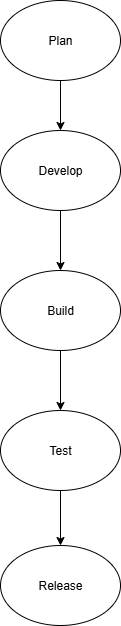

The diagram above was exported from draw.io. Its source (the exported page's mxGraphModel, read from the mxfile embedded in the PNG):
<mxGraphModel dx="1389" dy="749" grid="1" gridSize="10" guides="1" tooltips="1" connect="1" arrows="1" fold="1" page="1" pageScale="1" pageWidth="827" pageHeight="1169" math="0" shadow="0">
  <root>
    <mxCell id="0" />
    <mxCell id="1" parent="0" />
    <mxCell id="j-LHofe2VN5cLWpTnx0p-3" value="" style="edgeStyle=orthogonalEdgeStyle;rounded=0;orthogonalLoop=1;jettySize=auto;html=1;" edge="1" parent="1" source="j-LHofe2VN5cLWpTnx0p-1" target="j-LHofe2VN5cLWpTnx0p-2">
      <mxGeometry relative="1" as="geometry" />
    </mxCell>
    <mxCell id="j-LHofe2VN5cLWpTnx0p-1" value="Plan" style="ellipse;whiteSpace=wrap;html=1;" vertex="1" parent="1">
      <mxGeometry x="340" y="40" width="120" height="80" as="geometry" />
    </mxCell>
    <mxCell id="j-LHofe2VN5cLWpTnx0p-7" value="" style="edgeStyle=orthogonalEdgeStyle;rounded=0;orthogonalLoop=1;jettySize=auto;html=1;" edge="1" parent="1" source="j-LHofe2VN5cLWpTnx0p-2" target="j-LHofe2VN5cLWpTnx0p-6">
      <mxGeometry relative="1" as="geometry" />
    </mxCell>
    <mxCell id="j-LHofe2VN5cLWpTnx0p-2" value="Develop" style="ellipse;whiteSpace=wrap;html=1;" vertex="1" parent="1">
      <mxGeometry x="340" y="170" width="120" height="80" as="geometry" />
    </mxCell>
    <mxCell id="j-LHofe2VN5cLWpTnx0p-9" value="" style="edgeStyle=orthogonalEdgeStyle;rounded=0;orthogonalLoop=1;jettySize=auto;html=1;" edge="1" parent="1" source="j-LHofe2VN5cLWpTnx0p-6" target="j-LHofe2VN5cLWpTnx0p-8">
      <mxGeometry relative="1" as="geometry" />
    </mxCell>
    <mxCell id="j-LHofe2VN5cLWpTnx0p-6" value="Build" style="ellipse;whiteSpace=wrap;html=1;" vertex="1" parent="1">
      <mxGeometry x="340" y="310" width="120" height="80" as="geometry" />
    </mxCell>
    <mxCell id="j-LHofe2VN5cLWpTnx0p-11" value="" style="edgeStyle=orthogonalEdgeStyle;rounded=0;orthogonalLoop=1;jettySize=auto;html=1;" edge="1" parent="1" source="j-LHofe2VN5cLWpTnx0p-8" target="j-LHofe2VN5cLWpTnx0p-10">
      <mxGeometry relative="1" as="geometry" />
    </mxCell>
    <mxCell id="j-LHofe2VN5cLWpTnx0p-8" value="Test" style="ellipse;whiteSpace=wrap;html=1;" vertex="1" parent="1">
      <mxGeometry x="340" y="450" width="120" height="80" as="geometry" />
    </mxCell>
    <mxCell id="j-LHofe2VN5cLWpTnx0p-10" value="Release" style="ellipse;whiteSpace=wrap;html=1;" vertex="1" parent="1">
      <mxGeometry x="340" y="585" width="120" height="80" as="geometry" />
    </mxCell>
  </root>
</mxGraphModel>